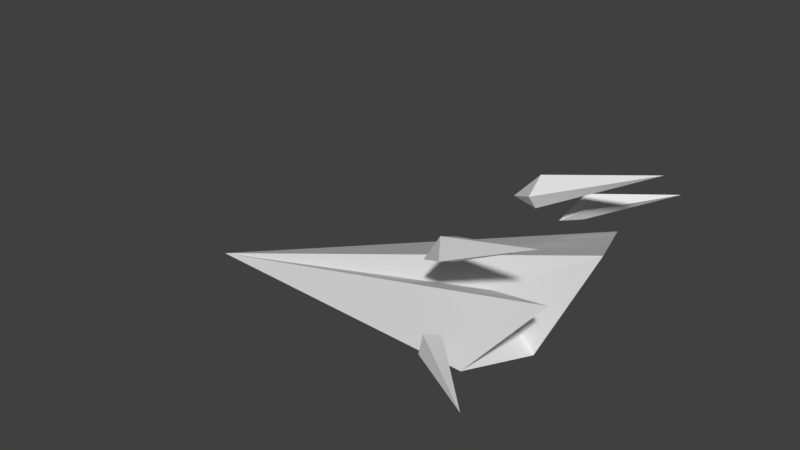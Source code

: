 # Source: tp2_plane.blend  (saved by Blender 2.78.0; exported with 4.5.12 LTS)
import bpy
from mathutils import Matrix  # noqa: F401  (used for matrix-valued properties, if any)

bpy.ops.wm.read_factory_settings(use_empty=True)
scene = bpy.context.scene
scene.name = 'Scene'

# ---- collections
col_collection_1 = bpy.data.collections.new('Collection 1'); scene.collection.children.link(col_collection_1)

# ---- materials (node trees are filled in below, after node groups)
mat_material = bpy.data.materials.new('Material')
mat_material.alpha_threshold = 0.0
mat_material.use_transparent_shadow = False
mat_material.roughness = 0.5
mat_material.line_color = (0.0, 0.0, 0.0, 1.0)

# ---- material node trees

# ---- world
world_world = bpy.data.worlds.new('World'); scene.world = world_world
world_world.color = (0.05088, 0.05088, 0.05088)
world_world.use_sun_shadow = False
world_world.sun_shadow_jitter_overblur = 0.0
world_world.cycles.sampling_method = 'MANUAL'

# ---- meshes
me_cube = bpy.data.meshes.new('Cube')
me_cube.from_pydata([(0.987, 3.078, 0.01837), (-4.227, 0.2931, -0.9843), (2.32, 0.223, 1.295), (1.627, 0.0111, -0.222), (0.9717, -5.364e-07, 0.4465), (2.103, 1.981, 1.598), (0.5867, 1.513, 0.8504), (0.5836, 1.779, 1.066), (0.5837, 1.338, 1.08), (0.5806, 1.604, 1.296), (0.1979, 1.582, 0.8879), (1.68, 3.486, 0.6522), (0.7451, 2.516, 0.3495), (0.6671, 2.716, 0.5227), (0.7926, 2.384, 0.5338), (0.7146, 2.583, 0.707), (0.5078, 2.261, 0.3505), (1.462, -1.237, 0.134), (2.197, -0.6768, 1.01), (2.284, -1.077, 1.901), (0.8478, -0.5628, 1.034), (0.8503, -0.8787, 1.167), (0.7845, -0.4616, 1.297), (0.787, -0.7775, 1.43), (0.4719, -0.6768, 0.9787), (2.232, -2.283, 0.5288), (1.224, -1.361, 0.3244), (1.15, -1.608, 0.4211), (1.223, -1.283, 0.5427), (1.149, -1.53, 0.6393), (0.955, -1.141, 0.3486)], [(0, 4)], [(2, 0, 1), (0, 2, 4, 3), (2, 1, 4), (0, 3, 1), (6, 7, 5), (8, 5, 9), (6, 5, 8), (5, 7, 9), (6, 8, 10), (9, 7, 10), (8, 9, 10), (7, 6, 10), (12, 13, 11), (14, 11, 15), (12, 11, 14), (11, 13, 15), (12, 14, 16), (15, 13, 16), (14, 15, 16), (13, 12, 16), (18, 1, 17), (17, 4, 18), (18, 4, 1), (17, 1, 3), (20, 21, 19), (22, 19, 23), (20, 19, 22), (19, 21, 23), (20, 22, 24), (23, 21, 24), (22, 23, 24), (21, 20, 24), (26, 27, 25), (28, 25, 29), (26, 25, 28), (25, 27, 29), (26, 28, 30), (29, 27, 30), (28, 29, 30), (27, 26, 30), (3, 4, 17)])
me_cube.materials.append(mat_material)
me_cube.use_remesh_preserve_volume = False
me_cube.use_remesh_preserve_attributes = False
me_cube.use_mirror_vertex_groups = False
me_cube.update()

# ---- objects
ob_cube = bpy.data.objects.new('Cube', me_cube)

# ---- transforms, parenting, visibility, modifiers, constraints
ob_cube.location = (0.0, 0.0, 0.0)
ob_cube.lock_rotations_4d = False
ob_cube.empty_display_type = 'ARROWS'
ob_cube.lineart.crease_threshold = 0.0

# ---- collection membership
col_collection_1.objects.link(ob_cube)

# ---- scene / render settings (as saved in the file)
scene.frame_start = 1; scene.frame_end = 250; scene.frame_set(1)
scene.render.engine = 'BLENDER_EEVEE_NEXT'
scene.render.resolution_percentage = 50
scene.render.dither_intensity = 0.0
scene.cycles.use_denoising = False
scene.cycles.samples = 128
scene.cycles.sampling_pattern = 'TABULATED_SOBOL'
scene.cycles.light_sampling_threshold = 0.0
scene.cycles.use_adaptive_sampling = False
scene.cycles.use_light_tree = False
scene.cycles.blur_glossy = 0.0
scene.cycles.sample_clamp_indirect = 0.0
scene.view_settings.view_transform = 'Standard'
bpy.context.view_layer.update()

# ---- added for rendering (the .blend has no active camera and no usable light): camera, sun
cam_auto = bpy.data.cameras.new('AutoCamera')
cam_auto.lens = 50.0
cam_auto.sensor_width = 36.0
cam_auto.clip_end = 1000.0
ob_auto_camera = bpy.data.objects.new('AutoCamera', cam_auto)
scene.collection.objects.link(ob_auto_camera)
ob_auto_camera.location = (7.54928, -9.60203, 7.26069)
ob_auto_camera.rotation_euler = (1.09748, -7.21219e-08, 0.694738)
scene.camera = ob_auto_camera
light_auto_sun = bpy.data.lights.new('AutoSun', 'SUN')
light_auto_sun.energy = 3.0
light_auto_sun.angle = 0.0523599
ob_auto_sun = bpy.data.objects.new('AutoSun', light_auto_sun)
scene.collection.objects.link(ob_auto_sun)
ob_auto_sun.rotation_euler = (0.872665, 0.174533, 0.523599)
bpy.context.view_layer.update()
